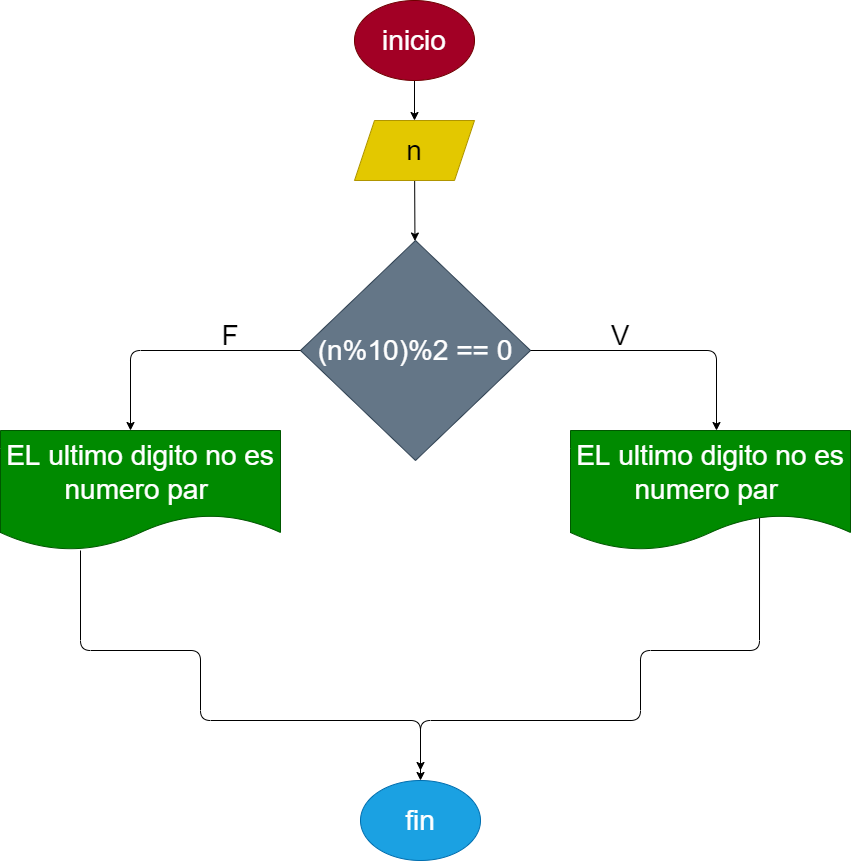

The diagram above was exported from draw.io. Its source (the exported page's mxGraphModel, read from the mxfile embedded in the PNG):
<mxGraphModel dx="1152" dy="534" grid="1" gridSize="10" guides="1" tooltips="1" connect="1" arrows="1" fold="1" page="1" pageScale="1" pageWidth="827" pageHeight="1169" math="0" shadow="0">
  <root>
    <mxCell id="0" />
    <mxCell id="1" parent="0" />
    <mxCell id="2" value="" style="edgeStyle=none;html=1;fontSize=28;" edge="1" parent="1" target="4">
      <mxGeometry relative="1" as="geometry">
        <mxPoint x="414" y="100" as="sourcePoint" />
      </mxGeometry>
    </mxCell>
    <mxCell id="3" value="" style="edgeStyle=none;html=1;fontSize=28;" edge="1" parent="1" source="4" target="5">
      <mxGeometry relative="1" as="geometry" />
    </mxCell>
    <mxCell id="4" value="n" style="shape=parallelogram;perimeter=parallelogramPerimeter;whiteSpace=wrap;html=1;fixedSize=1;fontSize=28;fillColor=#e3c800;fontColor=#000000;strokeColor=#B09500;" vertex="1" parent="1">
      <mxGeometry x="354" y="140" width="120" height="60" as="geometry" />
    </mxCell>
    <mxCell id="5" value="(n%10)%2 == 0" style="rhombus;whiteSpace=wrap;html=1;fontSize=28;fillColor=#647687;fontColor=#ffffff;strokeColor=#314354;" vertex="1" parent="1">
      <mxGeometry x="300" y="260" width="230" height="220" as="geometry" />
    </mxCell>
    <mxCell id="6" value="" style="edgeStyle=segmentEdgeStyle;endArrow=classic;html=1;fontSize=28;" edge="1" parent="1">
      <mxGeometry width="50" height="50" relative="1" as="geometry">
        <mxPoint x="530" y="370" as="sourcePoint" />
        <mxPoint x="716" y="450" as="targetPoint" />
      </mxGeometry>
    </mxCell>
    <mxCell id="7" value="" style="edgeStyle=segmentEdgeStyle;endArrow=classic;html=1;fontSize=28;" edge="1" parent="1">
      <mxGeometry width="50" height="50" relative="1" as="geometry">
        <mxPoint x="300" y="370" as="sourcePoint" />
        <mxPoint x="130" y="450" as="targetPoint" />
      </mxGeometry>
    </mxCell>
    <mxCell id="8" value="EL ultimo digito no es numero par&amp;nbsp;" style="shape=document;whiteSpace=wrap;html=1;boundedLbl=1;fontSize=28;fillColor=#008a00;fontColor=#ffffff;strokeColor=#005700;" vertex="1" parent="1">
      <mxGeometry y="450" width="280" height="120" as="geometry" />
    </mxCell>
    <mxCell id="9" value="" style="edgeStyle=segmentEdgeStyle;endArrow=classic;html=1;fontSize=28;entryX=0.5;entryY=0;entryDx=0;entryDy=0;" edge="1" parent="1" target="11">
      <mxGeometry width="50" height="50" relative="1" as="geometry">
        <mxPoint x="80" y="570" as="sourcePoint" />
        <mxPoint x="420" y="740" as="targetPoint" />
        <Array as="points">
          <mxPoint x="80" y="670" />
          <mxPoint x="200" y="670" />
          <mxPoint x="200" y="740" />
          <mxPoint x="420" y="740" />
        </Array>
      </mxGeometry>
    </mxCell>
    <mxCell id="10" value="" style="edgeStyle=segmentEdgeStyle;endArrow=classic;html=1;fontSize=28;exitX=0.818;exitY=0.725;exitDx=0;exitDy=0;exitPerimeter=0;" edge="1" parent="1">
      <mxGeometry width="50" height="50" relative="1" as="geometry">
        <mxPoint x="759.04" y="537" as="sourcePoint" />
        <mxPoint x="420" y="790" as="targetPoint" />
        <Array as="points">
          <mxPoint x="759" y="670" />
          <mxPoint x="640" y="670" />
          <mxPoint x="640" y="740" />
          <mxPoint x="420" y="740" />
        </Array>
      </mxGeometry>
    </mxCell>
    <mxCell id="11" value="fin" style="ellipse;whiteSpace=wrap;html=1;fontSize=28;fillColor=#1ba1e2;fontColor=#ffffff;strokeColor=#006EAF;" vertex="1" parent="1">
      <mxGeometry x="360" y="800" width="120" height="80" as="geometry" />
    </mxCell>
    <mxCell id="12" value="F" style="text;html=1;strokeColor=none;fillColor=none;align=center;verticalAlign=middle;whiteSpace=wrap;rounded=0;fontSize=28;" vertex="1" parent="1">
      <mxGeometry x="200" y="340" width="60" height="30" as="geometry" />
    </mxCell>
    <mxCell id="13" value="V" style="text;html=1;strokeColor=none;fillColor=none;align=center;verticalAlign=middle;whiteSpace=wrap;rounded=0;fontSize=28;" vertex="1" parent="1">
      <mxGeometry x="590" y="340" width="60" height="30" as="geometry" />
    </mxCell>
    <mxCell id="14" value="inicio" style="ellipse;whiteSpace=wrap;html=1;fontSize=28;fillColor=#a20025;fontColor=#ffffff;strokeColor=#6F0000;" vertex="1" parent="1">
      <mxGeometry x="354" y="20" width="120" height="80" as="geometry" />
    </mxCell>
    <mxCell id="15" value="EL ultimo digito no es numero par&amp;nbsp;" style="shape=document;whiteSpace=wrap;html=1;boundedLbl=1;fontSize=28;fillColor=#008a00;fontColor=#ffffff;strokeColor=#005700;" vertex="1" parent="1">
      <mxGeometry x="570" y="450" width="280" height="120" as="geometry" />
    </mxCell>
  </root>
</mxGraphModel>